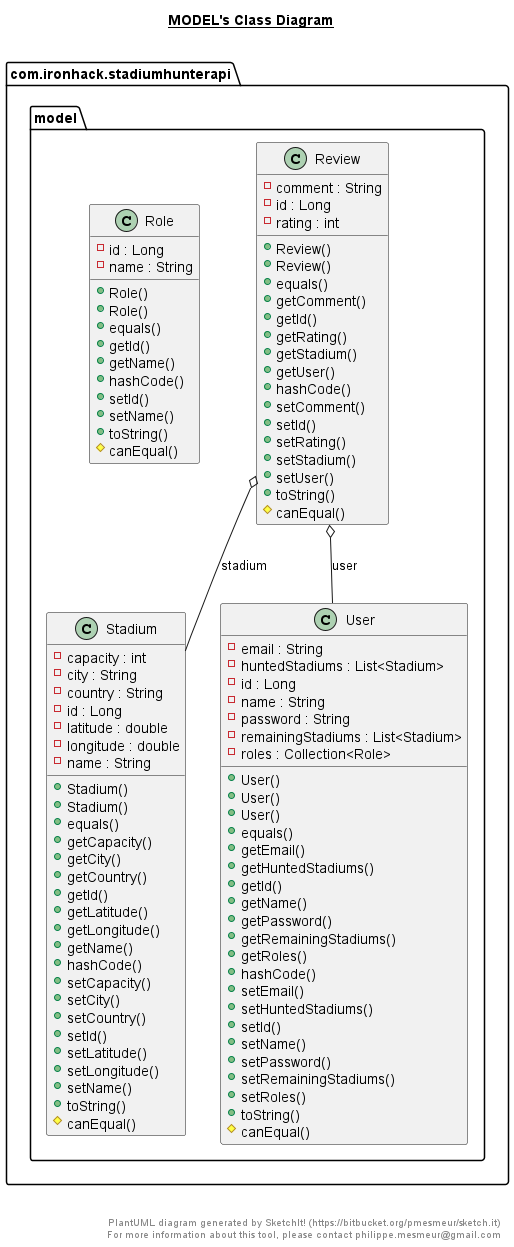

The diagram above was rendered by PlantUML. Its source (embedded in the PNG):
@startuml

title __MODEL's Class Diagram__\n

  namespace com.ironhack.stadiumhunterapi {
    namespace model {
      class com.ironhack.stadiumhunterapi.model.Review {
          - comment : String
          - id : Long
          - rating : int
          + Review()
          + Review()
          + equals()
          + getComment()
          + getId()
          + getRating()
          + getStadium()
          + getUser()
          + hashCode()
          + setComment()
          + setId()
          + setRating()
          + setStadium()
          + setUser()
          + toString()
          # canEqual()
      }
    }
  }
  

  namespace com.ironhack.stadiumhunterapi {
    namespace model {
      class com.ironhack.stadiumhunterapi.model.Role {
          - id : Long
          - name : String
          + Role()
          + Role()
          + equals()
          + getId()
          + getName()
          + hashCode()
          + setId()
          + setName()
          + toString()
          # canEqual()
      }
    }
  }
  

  namespace com.ironhack.stadiumhunterapi {
    namespace model {
      class com.ironhack.stadiumhunterapi.model.Stadium {
          - capacity : int
          - city : String
          - country : String
          - id : Long
          - latitude : double
          - longitude : double
          - name : String
          + Stadium()
          + Stadium()
          + equals()
          + getCapacity()
          + getCity()
          + getCountry()
          + getId()
          + getLatitude()
          + getLongitude()
          + getName()
          + hashCode()
          + setCapacity()
          + setCity()
          + setCountry()
          + setId()
          + setLatitude()
          + setLongitude()
          + setName()
          + toString()
          # canEqual()
      }
    }
  }
  

  namespace com.ironhack.stadiumhunterapi {
    namespace model {
      class com.ironhack.stadiumhunterapi.model.User {
          - email : String
          - huntedStadiums : List<Stadium>
          - id : Long
          - name : String
          - password : String
          - remainingStadiums : List<Stadium>
          - roles : Collection<Role>
          + User()
          + User()
          + User()
          + equals()
          + getEmail()
          + getHuntedStadiums()
          + getId()
          + getName()
          + getPassword()
          + getRemainingStadiums()
          + getRoles()
          + hashCode()
          + setEmail()
          + setHuntedStadiums()
          + setId()
          + setName()
          + setPassword()
          + setRemainingStadiums()
          + setRoles()
          + toString()
          # canEqual()
      }
    }
  }
  

  com.ironhack.stadiumhunterapi.model.Review o-- com.ironhack.stadiumhunterapi.model.Stadium : stadium
  com.ironhack.stadiumhunterapi.model.Review o-- com.ironhack.stadiumhunterapi.model.User : user


right footer


PlantUML diagram generated by SketchIt! (https://bitbucket.org/pmesmeur/sketch.it)
For more information about this tool, please contact philippe.mesmeur@gmail.com
endfooter

@enduml